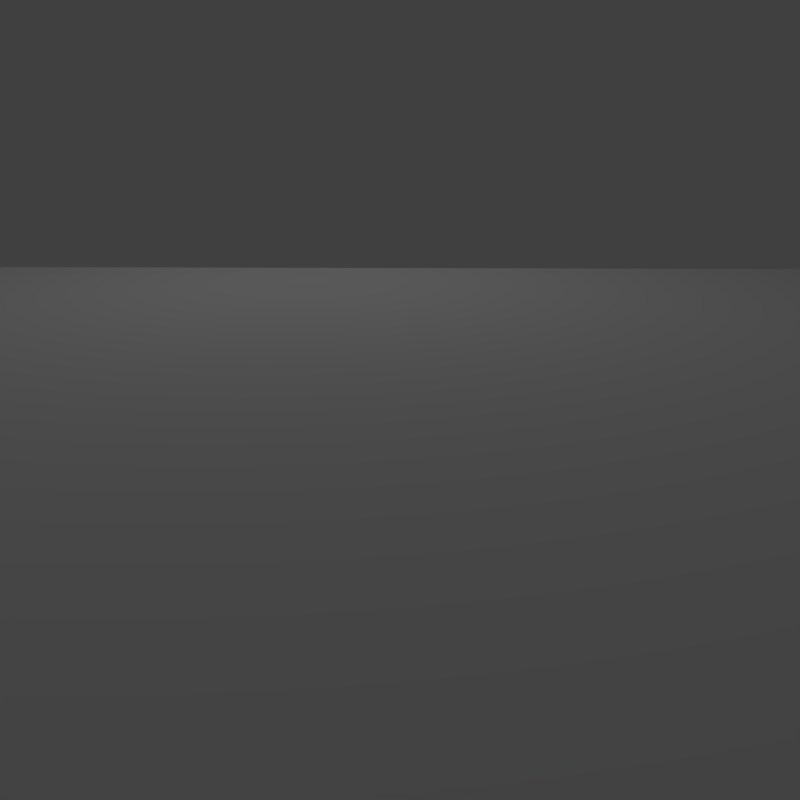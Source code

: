 # Source: Crater.blend  (saved by Blender 2.77.0; exported with 4.5.12 LTS)
import bpy
from mathutils import Matrix  # noqa: F401  (used for matrix-valued properties, if any)

bpy.ops.wm.read_factory_settings(use_empty=True)
scene = bpy.context.scene
scene.name = 'Scene'

# ---- collections
col_collection_1 = bpy.data.collections.new('Collection 1'); scene.collection.children.link(col_collection_1)

# ---- materials (node trees are filled in below, after node groups)
mat_material_002 = bpy.data.materials.new('Material.002')
mat_material_002.alpha_threshold = 0.0
mat_material_002.use_transparent_shadow = False
mat_material_002.roughness = 0.5
mat_material_002.specular_intensity = 0.0

# ---- material node trees

# ---- world
world_world = bpy.data.worlds.new('World'); scene.world = world_world
world_world.color = (0.05088, 0.05088, 0.05088)
world_world.use_sun_shadow = False
world_world.sun_shadow_jitter_overblur = 0.0
world_world.cycles.sampling_method = 'MANUAL'

# ---- cameras
cam_camera = bpy.data.cameras.new('Camera')
cam_camera.clip_end = 100.0
cam_camera.lens = 35.0
cam_camera.sensor_width = 32.0
cam_camera.sensor_height = 18.0
cam_camera.ortho_scale = 7.314
cam_camera.dof.focus_distance = 0.0
cam_camera.dof.aperture_fstop = 128.0

# ---- lights
light_lamp = bpy.data.lights.new('Lamp', 'POINT')
light_lamp.transmission_factor = 0.0
light_lamp.cutoff_distance = 30.0
light_lamp.energy = 100.0
light_lamp.shadow_buffer_clip_start = 1.001
light_lamp.shadow_soft_size = 0.1
light_lamp.shadow_maximum_resolution = 0.006
light_lamp.use_absolute_resolution = True

# ---- meshes
me_plane = bpy.data.meshes.new('Plane')
me_plane.from_pydata([(-1.0, -1.0, 0.0), (1.0, -1.0, 0.0), (-1.0, 1.0, 0.0), (1.0, 1.0, 0.0), (-1.0, 0.0, 0.0), (0.0, -1.0, 0.0), (1.0, 0.0, 0.0), (0.0, 1.0, 0.0), (0.0, 0.0, 0.0)], [], [(8, 6, 3, 7), (4, 8, 7, 2), (0, 5, 8, 4), (5, 1, 6, 8)])
me_plane.polygons.foreach_set('use_smooth', [True] * 4)
me_plane.materials.append(mat_material_002)
me_plane.use_remesh_preserve_volume = False
me_plane.use_remesh_preserve_attributes = False
me_plane.use_mirror_vertex_groups = False
me_plane.update()

# ---- objects
ob_plane = bpy.data.objects.new('Plane', me_plane)
ob_lamp = bpy.data.objects.new('Lamp', light_lamp)
ob_camera = bpy.data.objects.new('Camera', cam_camera)

# ---- transforms, parenting, visibility, modifiers, constraints
ob_plane.location = (0.0, 0.0, 0.0)
ob_plane.scale = (5.0, 5.0, 5.0)
ob_plane.lineart.crease_threshold = 0.0
_m = ob_plane.modifiers.new('Subsurf', 'SUBSURF')
_m.uv_smooth = 'PRESERVE_CORNERS'
_m.subdivision_type = 'SIMPLE'
_m.render_levels = 6
_m.show_only_control_edges = False
_m = ob_plane.modifiers.new('Subsurf.001', 'SUBSURF')
_m.uv_smooth = 'PRESERVE_CORNERS'
_m.quality = 2
_m.subdivision_type = 'SIMPLE'
_m.show_only_control_edges = False
_m.use_creases = False
ob_lamp.location = (4.076, 1.005, 5.904)
ob_lamp.rotation_euler = (0.6503, 0.05522, 1.866)
ob_lamp.lock_rotations_4d = False
ob_lamp.empty_display_type = 'ARROWS'
ob_lamp.color = (0.0, 0.0, 0.0, 0.0)
ob_lamp.lineart.crease_threshold = 0.0
ob_camera.location = (-4.796, -0.07384, 1.482)
ob_camera.rotation_euler = (1.271, 5.679e-07, -1.555)
ob_camera.scale = (1.0, 1.0, 1.0)
ob_camera.lock_rotations_4d = False
ob_camera.empty_display_type = 'ARROWS'
ob_camera.color = (0.0, 0.0, 0.0, 0.0)
ob_camera.display_type = 'WIRE'
ob_camera.lineart.crease_threshold = 0.0

# ---- collection membership
col_collection_1.objects.link(ob_plane)
col_collection_1.objects.link(ob_lamp)
col_collection_1.objects.link(ob_camera)

# ---- scene / render settings (as saved in the file)
scene.camera = ob_camera
scene.frame_start = 1; scene.frame_end = 250; scene.frame_set(1)
scene.render.engine = 'BLENDER_EEVEE_NEXT'
scene.render.image_settings.color_mode = 'BW'
scene.render.image_settings.color_depth = '16'
scene.render.image_settings.compression = 0
scene.render.resolution_x = 2048
scene.render.resolution_y = 2048
scene.render.dither_intensity = 0.0
scene.cycles.use_denoising = False
scene.cycles.samples = 128
scene.cycles.sampling_pattern = 'TABULATED_SOBOL'
scene.cycles.light_sampling_threshold = 0.0
scene.cycles.use_adaptive_sampling = False
scene.cycles.use_light_tree = False
scene.cycles.blur_glossy = 0.0
scene.cycles.sample_clamp_indirect = 0.0
scene.view_settings.view_transform = 'Standard'
bpy.context.view_layer.update()
